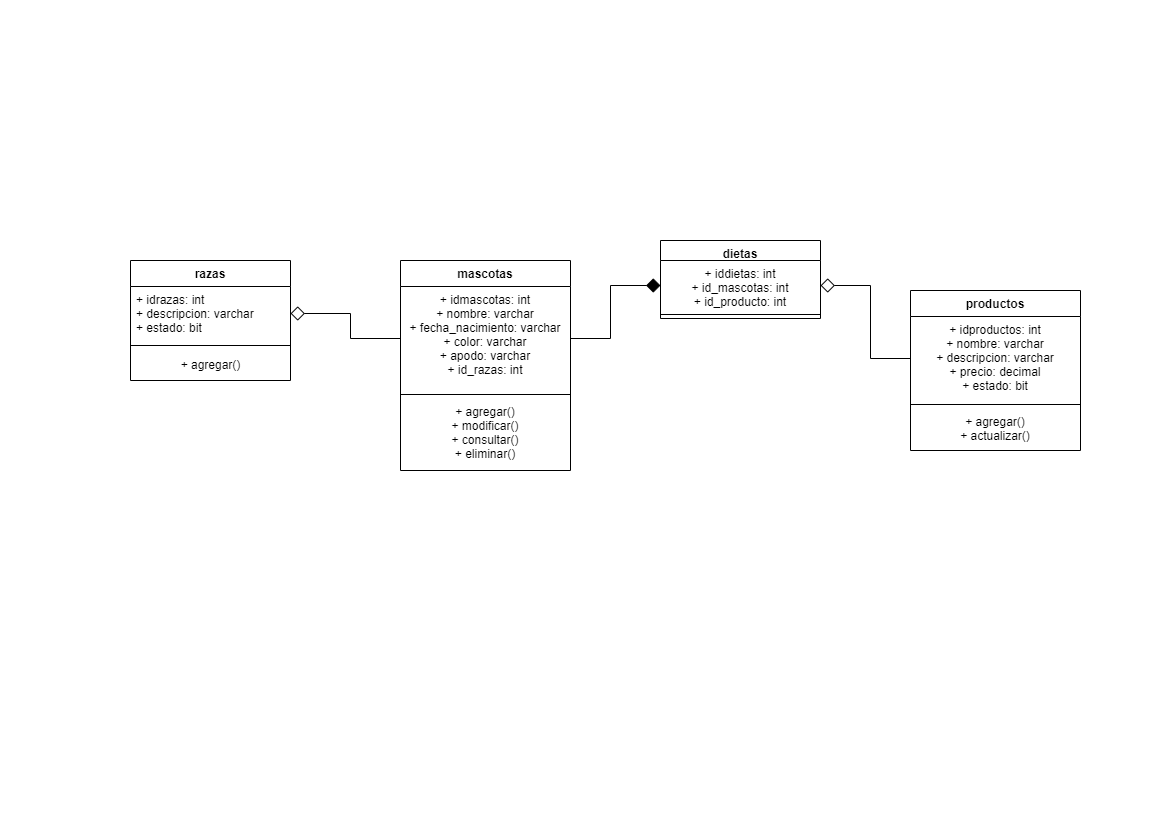

The diagram above was exported from draw.io. Its source (the exported page's mxGraphModel, read from the mxfile embedded in the PNG):
<mxGraphModel dx="868" dy="442" grid="1" gridSize="10" guides="1" tooltips="1" connect="1" arrows="1" fold="1" page="1" pageScale="1" pageWidth="1169" pageHeight="827" background="#ffffff" math="0" shadow="0">
  <root>
    <mxCell id="0" />
    <mxCell id="1" parent="0" />
    <mxCell id="UCNJn4DK4hRqt33f1_1n-6" value="mascotas" style="swimlane;fontStyle=1;align=center;verticalAlign=top;childLayout=stackLayout;horizontal=1;startSize=26;horizontalStack=0;resizeParent=1;resizeParentMax=0;resizeLast=0;collapsible=1;marginBottom=0;rounded=0;shadow=0;glass=0;sketch=0;" vertex="1" parent="1">
      <mxGeometry x="400" y="260" width="170" height="210" as="geometry" />
    </mxCell>
    <mxCell id="UCNJn4DK4hRqt33f1_1n-7" value="+ idmascotas: int&#10;+ nombre: varchar&#10;+ fecha_nacimiento: varchar&#10;+ color: varchar&#10;+ apodo: varchar&#10;+ id_razas: int" style="text;strokeColor=none;fillColor=none;align=center;verticalAlign=top;spacingLeft=4;spacingRight=4;overflow=hidden;rotatable=0;points=[[0,0.5],[1,0.5]];portConstraint=eastwest;rounded=0;shadow=0;glass=0;sketch=0;" vertex="1" parent="UCNJn4DK4hRqt33f1_1n-6">
      <mxGeometry y="26" width="170" height="104" as="geometry" />
    </mxCell>
    <mxCell id="UCNJn4DK4hRqt33f1_1n-8" value="" style="line;strokeWidth=1;fillColor=none;align=left;verticalAlign=middle;spacingTop=-1;spacingLeft=3;spacingRight=3;rotatable=0;labelPosition=right;points=[];portConstraint=eastwest;strokeColor=inherit;rounded=0;shadow=0;glass=0;sketch=0;" vertex="1" parent="UCNJn4DK4hRqt33f1_1n-6">
      <mxGeometry y="130" width="170" height="8" as="geometry" />
    </mxCell>
    <mxCell id="UCNJn4DK4hRqt33f1_1n-9" value="+ agregar()&#10;+ modificar()&#10;+ consultar()&#10;+ eliminar()" style="text;strokeColor=none;fillColor=none;align=center;verticalAlign=top;spacingLeft=4;spacingRight=4;overflow=hidden;rotatable=0;points=[[0,0.5],[1,0.5]];portConstraint=eastwest;rounded=0;shadow=0;glass=0;sketch=0;" vertex="1" parent="UCNJn4DK4hRqt33f1_1n-6">
      <mxGeometry y="138" width="170" height="72" as="geometry" />
    </mxCell>
    <mxCell id="UCNJn4DK4hRqt33f1_1n-10" value="razas" style="swimlane;fontStyle=1;align=center;verticalAlign=top;childLayout=stackLayout;horizontal=1;startSize=26;horizontalStack=0;resizeParent=1;resizeParentMax=0;resizeLast=0;collapsible=1;marginBottom=0;rounded=0;shadow=0;glass=0;sketch=0;" vertex="1" parent="1">
      <mxGeometry x="130" y="260" width="160" height="120" as="geometry" />
    </mxCell>
    <mxCell id="UCNJn4DK4hRqt33f1_1n-11" value="+ idrazas: int&#10;+ descripcion: varchar&#10;+ estado: bit" style="text;strokeColor=none;fillColor=none;align=left;verticalAlign=top;spacingLeft=4;spacingRight=4;overflow=hidden;rotatable=0;points=[[0,0.5],[1,0.5]];portConstraint=eastwest;rounded=0;shadow=0;glass=0;sketch=0;" vertex="1" parent="UCNJn4DK4hRqt33f1_1n-10">
      <mxGeometry y="26" width="160" height="54" as="geometry" />
    </mxCell>
    <mxCell id="UCNJn4DK4hRqt33f1_1n-12" value="" style="line;strokeWidth=1;fillColor=none;align=left;verticalAlign=middle;spacingTop=-1;spacingLeft=3;spacingRight=3;rotatable=0;labelPosition=right;points=[];portConstraint=eastwest;strokeColor=inherit;rounded=0;shadow=0;glass=0;sketch=0;" vertex="1" parent="UCNJn4DK4hRqt33f1_1n-10">
      <mxGeometry y="80" width="160" height="10" as="geometry" />
    </mxCell>
    <mxCell id="UCNJn4DK4hRqt33f1_1n-26" value="+ agregar()" style="text;html=1;align=center;verticalAlign=middle;resizable=0;points=[];autosize=1;strokeColor=none;fillColor=none;" vertex="1" parent="UCNJn4DK4hRqt33f1_1n-10">
      <mxGeometry y="90" width="160" height="30" as="geometry" />
    </mxCell>
    <mxCell id="UCNJn4DK4hRqt33f1_1n-14" value="dietas" style="swimlane;fontStyle=1;align=center;verticalAlign=top;childLayout=stackLayout;horizontal=1;startSize=20;horizontalStack=0;resizeParent=1;resizeParentMax=0;resizeLast=0;collapsible=1;marginBottom=0;rounded=0;shadow=0;glass=0;sketch=0;" vertex="1" parent="1">
      <mxGeometry x="660" y="240" width="160" height="78" as="geometry" />
    </mxCell>
    <mxCell id="UCNJn4DK4hRqt33f1_1n-15" value="+ iddietas: int&#10;+ id_mascotas: int&#10;+ id_producto: int" style="text;strokeColor=none;fillColor=none;align=center;verticalAlign=top;spacingLeft=4;spacingRight=4;overflow=hidden;rotatable=0;points=[[0,0.5],[1,0.5]];portConstraint=eastwest;rounded=0;shadow=0;glass=0;sketch=0;" vertex="1" parent="UCNJn4DK4hRqt33f1_1n-14">
      <mxGeometry y="20" width="160" height="50" as="geometry" />
    </mxCell>
    <mxCell id="UCNJn4DK4hRqt33f1_1n-16" value="" style="line;strokeWidth=1;fillColor=none;align=left;verticalAlign=middle;spacingTop=-1;spacingLeft=3;spacingRight=3;rotatable=0;labelPosition=right;points=[];portConstraint=eastwest;strokeColor=inherit;rounded=0;shadow=0;glass=0;sketch=0;" vertex="1" parent="UCNJn4DK4hRqt33f1_1n-14">
      <mxGeometry y="70" width="160" height="8" as="geometry" />
    </mxCell>
    <mxCell id="UCNJn4DK4hRqt33f1_1n-18" value="productos" style="swimlane;fontStyle=1;align=center;verticalAlign=top;childLayout=stackLayout;horizontal=1;startSize=26;horizontalStack=0;resizeParent=1;resizeParentMax=0;resizeLast=0;collapsible=1;marginBottom=0;rounded=0;shadow=0;glass=0;sketch=0;" vertex="1" parent="1">
      <mxGeometry x="910" y="290" width="170" height="160" as="geometry" />
    </mxCell>
    <mxCell id="UCNJn4DK4hRqt33f1_1n-19" value="+ idproductos: int&#10;+ nombre: varchar&#10;+ descripcion: varchar&#10;+ precio: decimal&#10;+ estado: bit" style="text;strokeColor=none;fillColor=none;align=center;verticalAlign=top;spacingLeft=4;spacingRight=4;overflow=hidden;rotatable=0;points=[[0,0.5],[1,0.5]];portConstraint=eastwest;rounded=0;shadow=0;glass=0;sketch=0;" vertex="1" parent="UCNJn4DK4hRqt33f1_1n-18">
      <mxGeometry y="26" width="170" height="84" as="geometry" />
    </mxCell>
    <mxCell id="UCNJn4DK4hRqt33f1_1n-20" value="" style="line;strokeWidth=1;fillColor=none;align=left;verticalAlign=middle;spacingTop=-1;spacingLeft=3;spacingRight=3;rotatable=0;labelPosition=right;points=[];portConstraint=eastwest;strokeColor=inherit;rounded=0;shadow=0;glass=0;sketch=0;" vertex="1" parent="UCNJn4DK4hRqt33f1_1n-18">
      <mxGeometry y="110" width="170" height="8" as="geometry" />
    </mxCell>
    <mxCell id="UCNJn4DK4hRqt33f1_1n-21" value="+ agregar()&#10;+ actualizar()&#10;" style="text;strokeColor=none;fillColor=none;align=center;verticalAlign=top;spacingLeft=4;spacingRight=4;overflow=hidden;rotatable=0;points=[[0,0.5],[1,0.5]];portConstraint=eastwest;rounded=0;shadow=0;glass=0;sketch=0;" vertex="1" parent="UCNJn4DK4hRqt33f1_1n-18">
      <mxGeometry y="118" width="170" height="42" as="geometry" />
    </mxCell>
    <mxCell id="UCNJn4DK4hRqt33f1_1n-23" style="edgeStyle=orthogonalEdgeStyle;rounded=0;orthogonalLoop=1;jettySize=auto;html=1;exitX=1;exitY=0.5;exitDx=0;exitDy=0;entryX=0;entryY=0.5;entryDx=0;entryDy=0;endArrow=diamond;endFill=1;endSize=12;" edge="1" parent="1" source="UCNJn4DK4hRqt33f1_1n-7" target="UCNJn4DK4hRqt33f1_1n-15">
      <mxGeometry relative="1" as="geometry" />
    </mxCell>
    <mxCell id="UCNJn4DK4hRqt33f1_1n-24" style="edgeStyle=orthogonalEdgeStyle;rounded=0;orthogonalLoop=1;jettySize=auto;html=1;exitX=0;exitY=0.5;exitDx=0;exitDy=0;entryX=1;entryY=0.5;entryDx=0;entryDy=0;endArrow=diamond;endFill=0;endSize=12;" edge="1" parent="1" source="UCNJn4DK4hRqt33f1_1n-19" target="UCNJn4DK4hRqt33f1_1n-15">
      <mxGeometry relative="1" as="geometry" />
    </mxCell>
    <mxCell id="UCNJn4DK4hRqt33f1_1n-25" style="edgeStyle=orthogonalEdgeStyle;rounded=0;orthogonalLoop=1;jettySize=auto;html=1;exitX=0;exitY=0.5;exitDx=0;exitDy=0;endArrow=diamond;endFill=0;jumpSize=6;strokeWidth=1;endSize=12;startSize=5;" edge="1" parent="1" source="UCNJn4DK4hRqt33f1_1n-7" target="UCNJn4DK4hRqt33f1_1n-11">
      <mxGeometry relative="1" as="geometry" />
    </mxCell>
  </root>
</mxGraphModel>